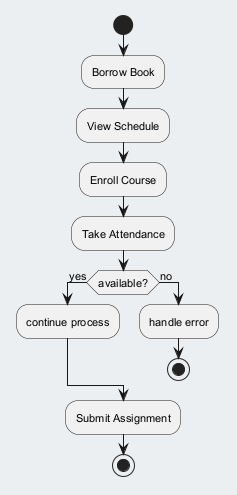

The diagram above was rendered by PlantUML. Its source (embedded in the PNG):
@startuml
skinparam backgroundColor #ECEFF1
skinparam classBackgroundColor #FFFFFF
skinparam classBorderColor #455A64
skinparam defaultFontSize 11
start
:Borrow Book;
:View Schedule;
:Enroll Course;
:Take Attendance;
if (available?) then (yes)
:continue process;
else (no)
:handle error;
stop
endif
:Submit Assignment;
stop
@enduml